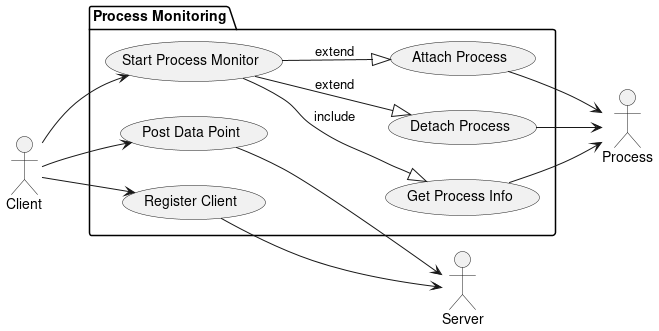

The diagram above was rendered by PlantUML. Its source (embedded in the PNG):
@startuml
left to right direction

:Client: as client

:Process: as process
:Server: as server

package "Process Monitoring" {
	(Post Data Point) as postData
	(Register Client) as register
	(Start Process Monitor) as start
	(Get Process Info) as getInfo
	(Attach Process) as attach
	(Detach Process) as detach
		
}


client --> start
client --> postData
client --> register

postData --> server
register --> server

start --|> getInfo : include
start --|> attach : extend
start --|> detach : extend

getInfo --> process
attach -> process
detach -> process


@enduml